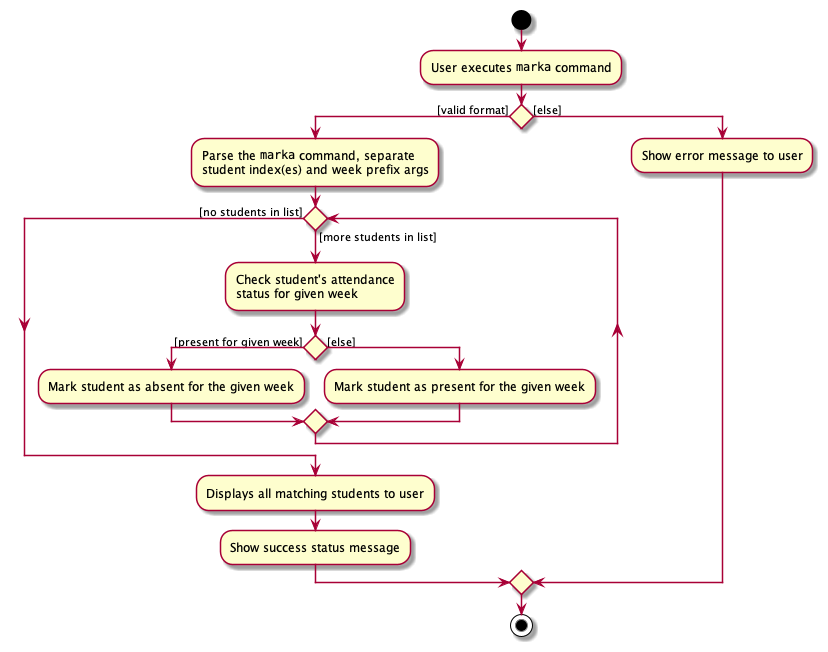

The diagram above was rendered by PlantUML. Its source (embedded in the PNG):
@startuml
'https://plantuml.com/activity-diagram-beta

start

:User executes ""marka"" command;

if () then ([valid format])
    :Parse the ""marka"" command, separate
    student index(es) and week prefix args;

    while () is ([more students in list])

    :Check student's attendance
    status for given week;

    if () then ([present for given week])
    :Mark student as absent for the given week;

    else ([else])
    :Mark student as present for the given week;

    endif

    endwhile ([no students in list])

    :Displays all matching students to user;
    :Show success status message;

else ([else])

    :Show error message to user;

endif

stop

@enduml